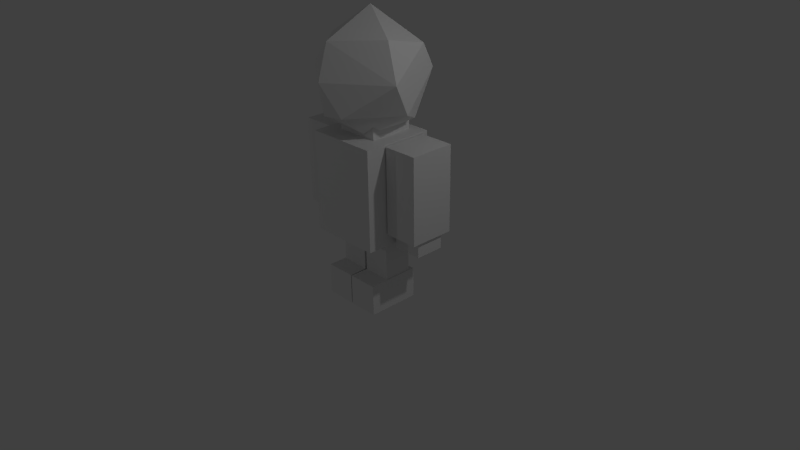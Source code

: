 # Source: wubbot.blend  (saved by Blender 2.66.1; exported with 4.5.12 LTS)
import bpy
from mathutils import Matrix  # noqa: F401  (used for matrix-valued properties, if any)

bpy.ops.wm.read_factory_settings(use_empty=True)
scene = bpy.context.scene
scene.name = 'Scene'

# ---- collections
col_collection_1 = bpy.data.collections.new('Collection 1'); scene.collection.children.link(col_collection_1)

# ---- materials (node trees are filled in below, after node groups)
mat_material_003 = bpy.data.materials.new('Material.003')
mat_material_003.alpha_threshold = 0.0
mat_material_003.use_transparent_shadow = False
mat_material_003.roughness = 0.5
mat_material_003.line_color = (0.0, 0.0, 0.0, 1.0)
mat_material_002 = bpy.data.materials.new('Material.002')
mat_material_002.alpha_threshold = 0.0
mat_material_002.use_transparent_shadow = False
mat_material_002.roughness = 0.5
mat_material_002.line_color = (0.0, 0.0, 0.0, 1.0)
mat_material_005 = bpy.data.materials.new('Material.005')
mat_material_005.alpha_threshold = 0.0
mat_material_005.use_transparent_shadow = False
mat_material_005.roughness = 0.5
mat_material_005.line_color = (0.0, 0.0, 0.0, 1.0)
mat_material_004 = bpy.data.materials.new('Material.004')
mat_material_004.alpha_threshold = 0.0
mat_material_004.use_transparent_shadow = False
mat_material_004.roughness = 0.5
mat_material_004.line_color = (0.0, 0.0, 0.0, 1.0)
mat_material_007 = bpy.data.materials.new('Material.007')
mat_material_007.alpha_threshold = 0.0
mat_material_007.use_transparent_shadow = False
mat_material_007.roughness = 0.5
mat_material_007.line_color = (0.0, 0.0, 0.0, 1.0)
mat_material = bpy.data.materials.new('Material')
mat_material.alpha_threshold = 0.0
mat_material.use_transparent_shadow = False
mat_material.roughness = 0.5
mat_material.line_color = (0.0, 0.0, 0.0, 1.0)
mat_material_011 = bpy.data.materials.new('Material.011')
mat_material_011.alpha_threshold = 0.0
mat_material_011.use_transparent_shadow = False
mat_material_011.roughness = 0.5
mat_material_011.line_color = (0.0, 0.0, 0.0, 1.0)
mat_material_010 = bpy.data.materials.new('Material.010')
mat_material_010.alpha_threshold = 0.0
mat_material_010.use_transparent_shadow = False
mat_material_010.roughness = 0.5
mat_material_010.line_color = (0.0, 0.0, 0.0, 1.0)
mat_material_013 = bpy.data.materials.new('Material.013')
mat_material_013.alpha_threshold = 0.0
mat_material_013.use_transparent_shadow = False
mat_material_013.roughness = 0.5
mat_material_013.line_color = (0.0, 0.0, 0.0, 1.0)
mat_material_009 = bpy.data.materials.new('Material.009')
mat_material_009.alpha_threshold = 0.0
mat_material_009.use_transparent_shadow = False
mat_material_009.roughness = 0.5
mat_material_009.line_color = (0.0, 0.0, 0.0, 1.0)

# ---- material node trees

# ---- world
world_world = bpy.data.worlds.new('World'); scene.world = world_world
world_world.color = (0.05088, 0.05088, 0.05088)
world_world.use_sun_shadow = False
world_world.sun_shadow_jitter_overblur = 0.0
world_world.cycles.sampling_method = 'MANUAL'
world_world.cycles.sample_map_resolution = 256

# ---- cameras
cam_camera = bpy.data.cameras.new('Camera')
cam_camera.clip_end = 100.0
cam_camera.lens = 35.0
cam_camera.sensor_width = 32.0
cam_camera.sensor_height = 18.0
cam_camera.ortho_scale = 7.314
cam_camera.dof.focus_distance = 0.0
cam_camera.dof.aperture_fstop = 128.0

# ---- lights
light_lamp = bpy.data.lights.new('Lamp', 'POINT')
light_lamp.transmission_factor = 0.0
light_lamp.cutoff_distance = 30.0
light_lamp.energy = 100.0
light_lamp.shadow_buffer_clip_start = 1.001
light_lamp.shadow_soft_size = 0.1
light_lamp.shadow_maximum_resolution = 0.006
light_lamp.use_absolute_resolution = True
light_lamp.cycles.use_multiple_importance_sampling = False
light_lamp_001 = bpy.data.lights.new('Lamp.001', 'POINT')
light_lamp_001.transmission_factor = 0.0
light_lamp_001.cutoff_distance = 30.0
light_lamp_001.energy = 100.0
light_lamp_001.shadow_buffer_clip_start = 1.001
light_lamp_001.shadow_soft_size = 0.1
light_lamp_001.shadow_maximum_resolution = 0.006
light_lamp_001.use_absolute_resolution = True
light_lamp_001.cycles.use_multiple_importance_sampling = False
light_lamp_002 = bpy.data.lights.new('Lamp.002', 'POINT')
light_lamp_002.transmission_factor = 0.0
light_lamp_002.cutoff_distance = 30.0
light_lamp_002.energy = 100.0
light_lamp_002.shadow_buffer_clip_start = 1.001
light_lamp_002.shadow_soft_size = 0.1
light_lamp_002.shadow_maximum_resolution = 0.006
light_lamp_002.use_absolute_resolution = True
light_lamp_002.cycles.use_multiple_importance_sampling = False

# ---- meshes
me_icosphere = bpy.data.meshes.new('Icosphere')
me_icosphere.from_pydata([(0.6159, -0.4475, -0.7007), (-0.06463, -0.8018, -0.678), (0.2316, 0.1683, -0.9943), (0.8475, 0.2792, -0.5238), (-0.705, -0.2462, -0.7314), (-0.452, 0.5944, -0.7314), (-0.003618, 0.8923, -0.5238), (1.044, -9.456e-10, 0.05359), (0.3226, -0.9928, 0.05359), (-0.8898, -0.5209, 0.3567), (-0.9929, -0.1683, -0.2375), (-0.8445, 0.6136, 0.05359), (0.3226, 0.9928, 0.05359), (0.003618, -0.8923, 0.5238), (-0.5274, 0.7197, 0.5238), (0.8503, 4.182e-08, 0.6714), (-0.1782, -0.1294, 1.061), (0.2352, 0.724, 0.7007)], [], [(2, 0, 1), (2, 1, 4), (2, 4, 5), (0, 3, 7), (6, 5, 11), (3, 6, 12), (0, 7, 8), (1, 8, 9), (6, 11, 12), (3, 12, 7), (13, 15, 16), (9, 13, 16), (14, 9, 16), (3, 0, 2), (4, 10, 5), (2, 6, 3), (2, 5, 6), (1, 0, 8), (10, 4, 9), (4, 1, 9), (5, 10, 11), (8, 15, 13), (8, 7, 15), (9, 8, 13), (11, 9, 14), (11, 10, 9), (12, 14, 17), (12, 11, 14), (7, 12, 15), (12, 17, 15), (17, 14, 16), (15, 17, 16)])
me_icosphere.use_remesh_preserve_volume = False
me_icosphere.use_remesh_preserve_attributes = False
me_icosphere.use_mirror_vertex_groups = False
me_icosphere.update()
me_cube_003 = bpy.data.meshes.new('Cube.003')
me_cube_003.from_pydata([(1.562, 1.205, 0.05845), (1.562, -1.189, 0.05845), (-1.562, -1.189, 0.05845), (-1.562, 1.205, 0.05845), (1.562, 1.205, 5.946), (1.562, -1.189, 5.946), (-1.562, -1.189, 5.946), (-1.562, 1.205, 5.946), (1.0, 1.0, -1.0), (1.0, -1.0, -1.0), (-1.0, -1.0, -1.0), (-1.0, 1.0, -1.0), (1.0, 1.0, 1.0), (1.0, -1.0, 1.0), (-1.0, -1.0, 1.0), (-1.0, 1.0, 1.0)], [], [(0, 1, 2, 3), (4, 7, 6, 5), (0, 4, 5, 1), (1, 5, 6, 2), (2, 6, 7, 3), (4, 0, 3, 7), (8, 9, 10, 11), (12, 15, 14, 13), (8, 12, 13, 9), (9, 13, 14, 10), (10, 14, 15, 11), (12, 8, 11, 15)])
me_cube_003.polygons.foreach_set('material_index', [1, 1, 1, 1, 1, 1, 0, 0, 0, 0, 0, 0])
me_cube_003.materials.append(mat_material_003)
me_cube_003.materials.append(mat_material_002)
me_cube_003.use_remesh_preserve_volume = False
me_cube_003.use_remesh_preserve_attributes = False
me_cube_003.use_mirror_vertex_groups = False
me_cube_003.update()
me_cube_005 = bpy.data.meshes.new('Cube.005')
me_cube_005.from_pydata([(1.562, 1.205, 0.05845), (1.562, -1.189, 0.05845), (-1.562, -1.189, 0.05845), (-1.562, 1.205, 0.05845), (1.562, 1.205, 5.946), (1.562, -1.189, 5.946), (-1.562, -1.189, 5.946), (-1.562, 1.205, 5.946), (1.0, 1.0, -1.0), (1.0, -1.0, -1.0), (-1.0, -1.0, -1.0), (-1.0, 1.0, -1.0), (1.0, 1.0, 1.0), (1.0, -1.0, 1.0), (-1.0, -1.0, 1.0), (-1.0, 1.0, 1.0)], [], [(0, 1, 2, 3), (4, 7, 6, 5), (0, 4, 5, 1), (1, 5, 6, 2), (2, 6, 7, 3), (4, 0, 3, 7), (8, 9, 10, 11), (12, 15, 14, 13), (8, 12, 13, 9), (9, 13, 14, 10), (10, 14, 15, 11), (12, 8, 11, 15)])
me_cube_005.polygons.foreach_set('material_index', [1, 1, 1, 1, 1, 1, 0, 0, 0, 0, 0, 0])
me_cube_005.materials.append(mat_material_005)
me_cube_005.materials.append(mat_material_004)
me_cube_005.use_remesh_preserve_volume = False
me_cube_005.use_remesh_preserve_attributes = False
me_cube_005.use_mirror_vertex_groups = False
me_cube_005.update()
me_cube_008 = bpy.data.meshes.new('Cube.008')
me_cube_008.from_pydata([(-0.4503, -0.602, -0.9839), (-0.4503, 0.602, -0.9839), (0.7537, 0.602, -0.9839), (0.7537, -0.602, -0.9839), (-0.4503, -0.602, -1.352), (-0.4503, 0.602, -1.352), (0.7537, 0.602, -1.352), (0.7537, -0.602, -1.352), (1.0, 1.0, -1.0), (1.0, -1.0, -1.0), (-1.0, -1.0, -1.0), (-1.0, 1.0, -1.0), (1.0, 1.0, 1.0), (1.0, -1.0, 1.0), (-1.0, -1.0, 1.0), (-1.0, 1.0, 1.0)], [], [(0, 1, 2, 3), (4, 7, 6, 5), (0, 4, 5, 1), (1, 5, 6, 2), (2, 6, 7, 3), (4, 0, 3, 7), (8, 9, 10, 11), (12, 15, 14, 13), (8, 12, 13, 9), (9, 13, 14, 10), (10, 14, 15, 11), (12, 8, 11, 15)])
me_cube_008.polygons.foreach_set('material_index', [1, 1, 1, 1, 1, 1, 0, 0, 0, 0, 0, 0])
me_cube_008.materials.append(mat_material_007)
me_cube_008.materials.append(mat_material)
me_cube_008.use_remesh_preserve_volume = False
me_cube_008.use_remesh_preserve_attributes = False
me_cube_008.use_mirror_vertex_groups = False
me_cube_008.update()
me_cube_012 = bpy.data.meshes.new('Cube.012')
me_cube_012.from_pydata([(-0.8008, -0.9132, 3.883), (-0.8008, 0.9525, 3.883), (0.2839, 0.9525, 3.883), (0.2839, -0.9132, 3.883), (-0.8008, -0.9132, -0.967), (-0.8008, 0.9525, -0.967), (0.2839, 0.9525, -0.967), (0.2839, -0.9132, -0.967), (1.0, 1.0, -1.0), (1.0, -1.0, -1.0), (-1.0, -1.0, -1.0), (-1.0, 1.0, -1.0), (1.0, 1.0, 1.0), (1.0, -1.0, 1.0), (-1.0, -1.0, 1.0), (-1.0, 1.0, 1.0)], [], [(0, 1, 2, 3), (4, 7, 6, 5), (0, 4, 5, 1), (1, 5, 6, 2), (2, 6, 7, 3), (4, 0, 3, 7), (8, 9, 10, 11), (12, 15, 14, 13), (8, 12, 13, 9), (9, 13, 14, 10), (10, 14, 15, 11), (12, 8, 11, 15)])
me_cube_012.polygons.foreach_set('material_index', [1, 1, 1, 1, 1, 1, 0, 0, 0, 0, 0, 0])
me_cube_012.materials.append(mat_material_011)
me_cube_012.materials.append(mat_material_010)
me_cube_012.use_remesh_preserve_volume = False
me_cube_012.use_remesh_preserve_attributes = False
me_cube_012.use_mirror_vertex_groups = False
me_cube_012.update()
me_cube_014 = bpy.data.meshes.new('Cube.014')
me_cube_014.from_pydata([(-0.8008, -0.9525, 3.883), (-0.8008, 0.9132, 3.883), (0.2839, 0.9132, 3.883), (0.2839, -0.9525, 3.883), (-0.8008, -0.9525, -0.967), (-0.8008, 0.9132, -0.967), (0.2839, 0.9132, -0.967), (0.2839, -0.9525, -0.967), (1.0, 1.0, -1.0), (1.0, -1.0, -1.0), (-1.0, -1.0, -1.0), (-1.0, 1.0, -1.0), (1.0, 1.0, 1.0), (1.0, -1.0, 1.0), (-1.0, -1.0, 1.0), (-1.0, 1.0, 1.0)], [], [(0, 1, 2, 3), (4, 7, 6, 5), (0, 4, 5, 1), (1, 5, 6, 2), (2, 6, 7, 3), (4, 0, 3, 7), (8, 9, 10, 11), (12, 15, 14, 13), (8, 12, 13, 9), (9, 13, 14, 10), (10, 14, 15, 11), (12, 8, 11, 15)])
me_cube_014.polygons.foreach_set('material_index', [1, 1, 1, 1, 1, 1, 0, 0, 0, 0, 0, 0])
me_cube_014.materials.append(mat_material_013)
me_cube_014.materials.append(mat_material_009)
me_cube_014.use_remesh_preserve_volume = False
me_cube_014.use_remesh_preserve_attributes = False
me_cube_014.use_mirror_vertex_groups = False
me_cube_014.update()

# ---- objects
ob_head = bpy.data.objects.new('head', me_icosphere)
ob_lamp = bpy.data.objects.new('Lamp', light_lamp)
ob_camera = bpy.data.objects.new('Camera', cam_camera)
ob_right_arm = bpy.data.objects.new('right arm', me_cube_003)
ob_left_arm = bpy.data.objects.new('left arm', me_cube_005)
ob_body = bpy.data.objects.new('body', me_cube_008)
ob_right_leg = bpy.data.objects.new('right leg', me_cube_012)
ob_left_leg = bpy.data.objects.new('left leg', me_cube_014)
ob_lamp_001 = bpy.data.objects.new('Lamp.001', light_lamp_001)
ob_lamp_002 = bpy.data.objects.new('Lamp.002', light_lamp_002)

# ---- transforms, parenting, visibility, modifiers, constraints
ob_head.location = (-0.01732, -0.01787, 3.235)
ob_head.rotation_euler = (0.0, 0.0, -1.571)
ob_head.scale = (0.7856, 0.7856, 0.7856)
ob_head.lineart.crease_threshold = 0.0
ob_lamp.location = (4.076, 1.005, 5.904)
ob_lamp.rotation_euler = (0.6503, 0.05522, 1.866)
ob_lamp.lock_rotations_4d = False
ob_lamp.empty_display_type = 'ARROWS'
ob_lamp.color = (0.0, 0.0, 0.0, 0.0)
ob_lamp.lineart.crease_threshold = 0.0
ob_camera.location = (8.143, -7.125, 6.447)
ob_camera.rotation_euler = (1.109, 0.01082, 0.8149)
ob_camera.lock_rotations_4d = False
ob_camera.empty_display_type = 'ARROWS'
ob_camera.color = (0.0, 0.0, 0.0, 0.0)
ob_camera.display_type = 'WIRE'
ob_camera.lineart.crease_threshold = 0.0
ob_right_arm.location = (-0.8058, 0.08434, 1.186)
ob_right_arm.rotation_euler = (0.0, 0.0, -1.571)
ob_right_arm.scale = (0.2092, 0.2092, 0.2092)
ob_right_arm.lock_rotations_4d = False
ob_right_arm.empty_display_type = 'ARROWS'
ob_right_arm.lineart.crease_threshold = 0.0
ob_left_arm.location = (0.7695, 0.08434, 1.186)
ob_left_arm.rotation_euler = (0.0, 0.0, -1.571)
ob_left_arm.scale = (0.2092, 0.2092, 0.2092)
ob_left_arm.lock_rotations_4d = False
ob_left_arm.empty_display_type = 'ARROWS'
ob_left_arm.lineart.crease_threshold = 0.0
ob_body.location = (-0.01732, -0.01787, 1.74)
ob_body.rotation_euler = (0.0, 0.0, -1.571)
ob_body.scale = (-0.5218, -0.5218, -0.7175)
ob_body.lock_rotations_4d = False
ob_body.empty_display_type = 'ARROWS'
ob_body.lineart.crease_threshold = 0.0
ob_right_leg.location = (-0.2461, -0.0673, 0.2211)
ob_right_leg.rotation_euler = (0.0, 0.0, -1.571)
ob_right_leg.scale = (0.379, 0.2203, 0.2203)
ob_right_leg.lock_rotations_4d = False
ob_right_leg.empty_display_type = 'ARROWS'
ob_right_leg.lineart.crease_threshold = 0.0
ob_left_leg.location = (0.2114, -0.0673, 0.2211)
ob_left_leg.rotation_euler = (0.0, 0.0, -1.571)
ob_left_leg.scale = (0.379, 0.2203, 0.2203)
ob_left_leg.lock_rotations_4d = False
ob_left_leg.empty_display_type = 'ARROWS'
ob_left_leg.lineart.crease_threshold = 0.0
ob_lamp_001.location = (-7.883, -12.94, 5.904)
ob_lamp_001.rotation_euler = (0.6503, 0.05522, 1.866)
ob_lamp_001.lock_rotations_4d = False
ob_lamp_001.empty_display_type = 'ARROWS'
ob_lamp_001.color = (0.0, 0.0, 0.0, 0.0)
ob_lamp_001.lineart.crease_threshold = 0.0
ob_lamp_002.location = (27.21, -19.91, 1.0)
ob_lamp_002.rotation_euler = (0.6503, 0.05522, 1.866)
ob_lamp_002.lock_rotations_4d = False
ob_lamp_002.empty_display_type = 'ARROWS'
ob_lamp_002.color = (0.0, 0.0, 0.0, 0.0)
ob_lamp_002.lineart.crease_threshold = 0.0

# ---- collection membership
col_collection_1.objects.link(ob_head)
col_collection_1.objects.link(ob_lamp)
col_collection_1.objects.link(ob_camera)
col_collection_1.objects.link(ob_right_arm)
col_collection_1.objects.link(ob_left_arm)
col_collection_1.objects.link(ob_body)
col_collection_1.objects.link(ob_right_leg)
col_collection_1.objects.link(ob_left_leg)
col_collection_1.objects.link(ob_lamp_001)
col_collection_1.objects.link(ob_lamp_002)

# ---- scene / render settings (as saved in the file)
scene.camera = ob_camera
scene.frame_start = 1; scene.frame_end = 250; scene.frame_set(1)
scene.render.engine = 'BLENDER_EEVEE_NEXT'
scene.render.image_settings.color_mode = 'RGB'
scene.render.image_settings.compression = 90
scene.render.resolution_percentage = 50
scene.render.dither_intensity = 0.0
scene.render.bake_margin = 2
scene.cycles.use_denoising = False
scene.cycles.samples = 10
scene.cycles.sampling_pattern = 'TABULATED_SOBOL'
scene.cycles.light_sampling_threshold = 0.0
scene.cycles.use_adaptive_sampling = False
scene.cycles.use_light_tree = False
scene.cycles.blur_glossy = 0.0
scene.cycles.volume_bounces = 1
scene.cycles.pixel_filter_type = 'GAUSSIAN'
scene.cycles.sample_clamp_indirect = 0.0
scene.view_settings.view_transform = 'Standard'
bpy.context.view_layer.update()
